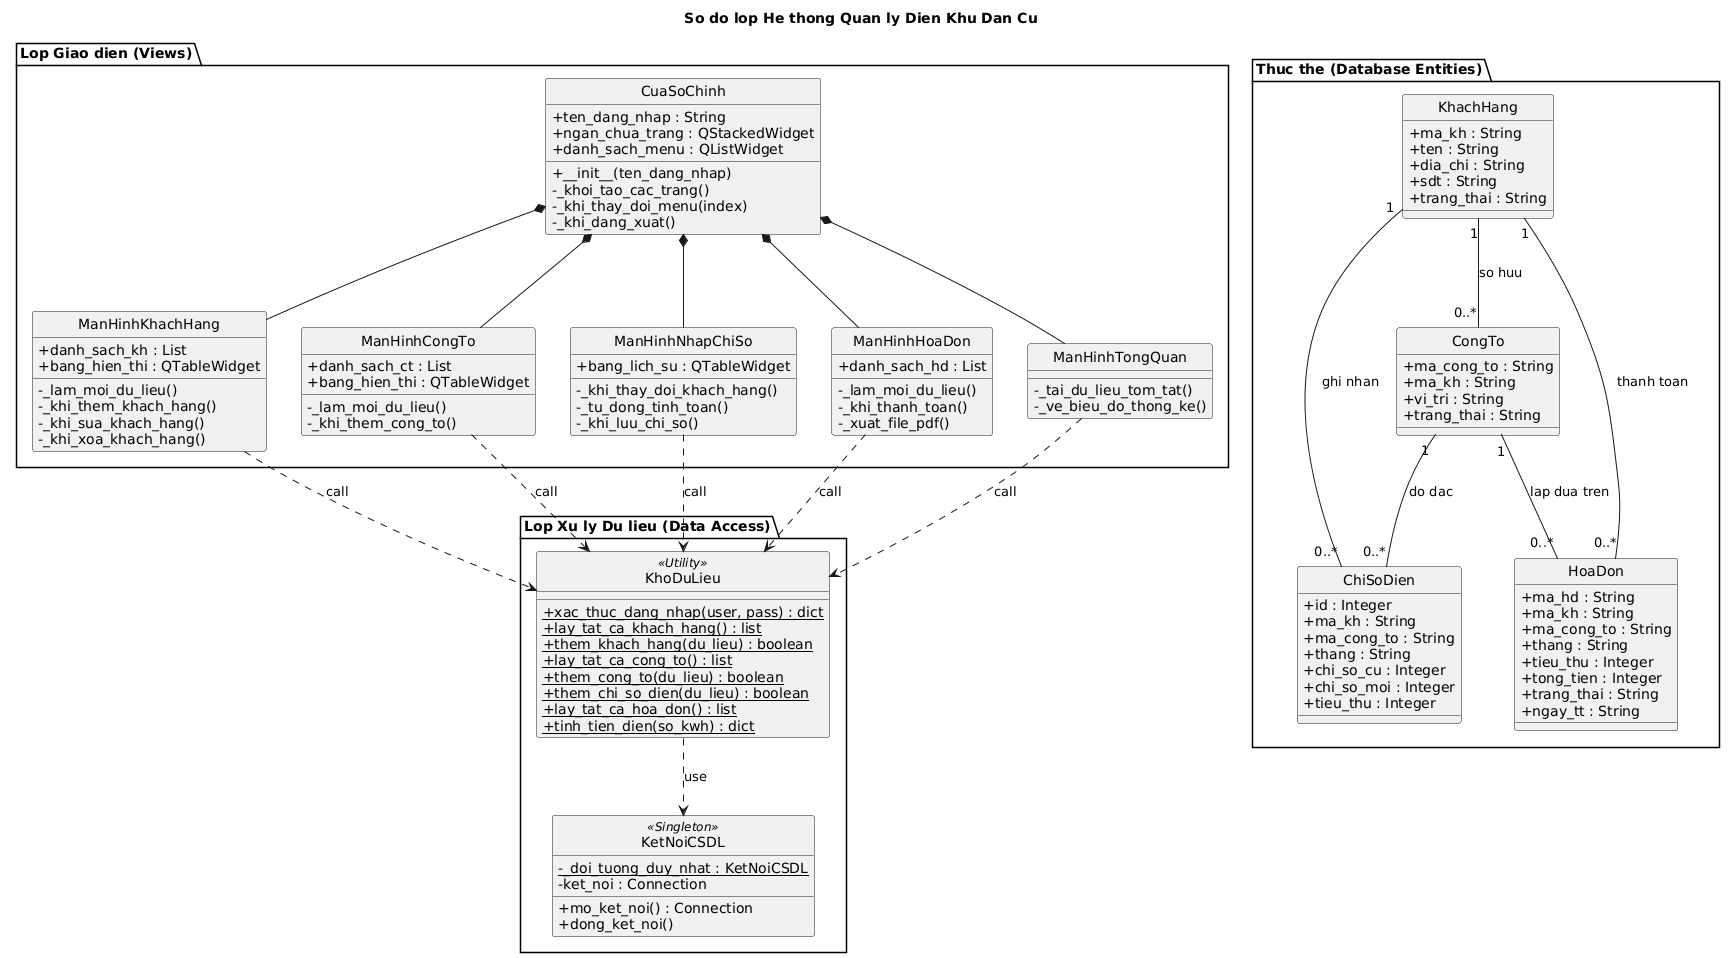

The diagram above was rendered by PlantUML. Its source (embedded in the PNG):
@startuml
skinparam classAttributeIconSize 0
skinparam Style strictuml

title So do lop He thong Quan ly Dien Khu Dan Cu

package "Lop Giao dien (Views)" {
    class CuaSoChinh {
        + ten_dang_nhap : String
        + ngan_chua_trang : QStackedWidget
        + danh_sach_menu : QListWidget
        + __init__(ten_dang_nhap)
        - _khoi_tao_cac_trang()
        - _khi_thay_doi_menu(index)
        - _khi_dang_xuat()
    }

    class ManHinhKhachHang {
        + danh_sach_kh : List
        + bang_hien_thi : QTableWidget
        - _lam_moi_du_lieu()
        - _khi_them_khach_hang()
        - _khi_sua_khach_hang()
        - _khi_xoa_khach_hang()
    }

    class ManHinhCongTo {
        + danh_sach_ct : List
        + bang_hien_thi : QTableWidget
        - _lam_moi_du_lieu()
        - _khi_them_cong_to()
    }

    class ManHinhNhapChiSo {
        + bang_lich_su : QTableWidget
        - _khi_thay_doi_khach_hang()
        - _tu_dong_tinh_toan()
        - _khi_luu_chi_so()
    }

    class ManHinhHoaDon {
        + danh_sach_hd : List
        - _lam_moi_du_lieu()
        - _khi_thanh_toan()
        - _xuat_file_pdf()
    }

    class ManHinhTongQuan {
        - _tai_du_lieu_tom_tat()
        - _ve_bieu_do_thong_ke()
    }
}

package "Lop Xu ly Du lieu (Data Access)" {
    class KetNoiCSDL <<Singleton>> {
        - {static} _doi_tuong_duy_nhat : KetNoiCSDL
        - ket_noi : Connection
        + mo_ket_noi() : Connection
        + dong_ket_noi()
    }

    class KhoDuLieu <<Utility>> {
        + {static} xac_thuc_dang_nhap(user, pass) : dict
        + {static} lay_tat_ca_khach_hang() : list
        + {static} them_khach_hang(du_lieu) : boolean
        + {static} lay_tat_ca_cong_to() : list
        + {static} them_cong_to(du_lieu) : boolean
        + {static} them_chi_so_dien(du_lieu) : boolean
        + {static} lay_tat_ca_hoa_don() : list
        + {static} tinh_tien_dien(so_kwh) : dict
    }
}

package "Thuc the (Database Entities)" {
    class KhachHang {
        + ma_kh : String
        + ten : String
        + dia_chi : String
        + sdt : String
        + trang_thai : String
    }

    class CongTo {
        + ma_cong_to : String
        + ma_kh : String
        + vi_tri : String
        + trang_thai : String
    }

    class ChiSoDien {
        + id : Integer
        + ma_kh : String
        + ma_cong_to : String
        + thang : String
        + chi_so_cu : Integer
        + chi_so_moi : Integer
        + tieu_thu : Integer
    }

    class HoaDon {
        + ma_hd : String
        + ma_kh : String
        + ma_cong_to : String
        + thang : String
        + tieu_thu : Integer
        + tong_tien : Integer
        + trang_thai : String
        + ngay_tt : String
    }
}

' Quan he giua cac lop
CuaSoChinh *-- ManHinhTongQuan
CuaSoChinh *-- ManHinhKhachHang
CuaSoChinh *-- ManHinhCongTo
CuaSoChinh *-- ManHinhNhapChiSo
CuaSoChinh *-- ManHinhHoaDon

ManHinhKhachHang ..> KhoDuLieu : call
ManHinhCongTo ..> KhoDuLieu : call
ManHinhNhapChiSo ..> KhoDuLieu : call
ManHinhHoaDon ..> KhoDuLieu : call
ManHinhTongQuan ..> KhoDuLieu : call

KhoDuLieu ..> KetNoiCSDL : use

KhachHang "1" -- "0..*" CongTo : so huu
KhachHang "1" -- "0..*" ChiSoDien : ghi nhan
KhachHang "1" -- "0..*" HoaDon : thanh toan
CongTo "1" -- "0..*" ChiSoDien : do dac
CongTo "1" -- "0..*" HoaDon : lap dua tren
@enduml